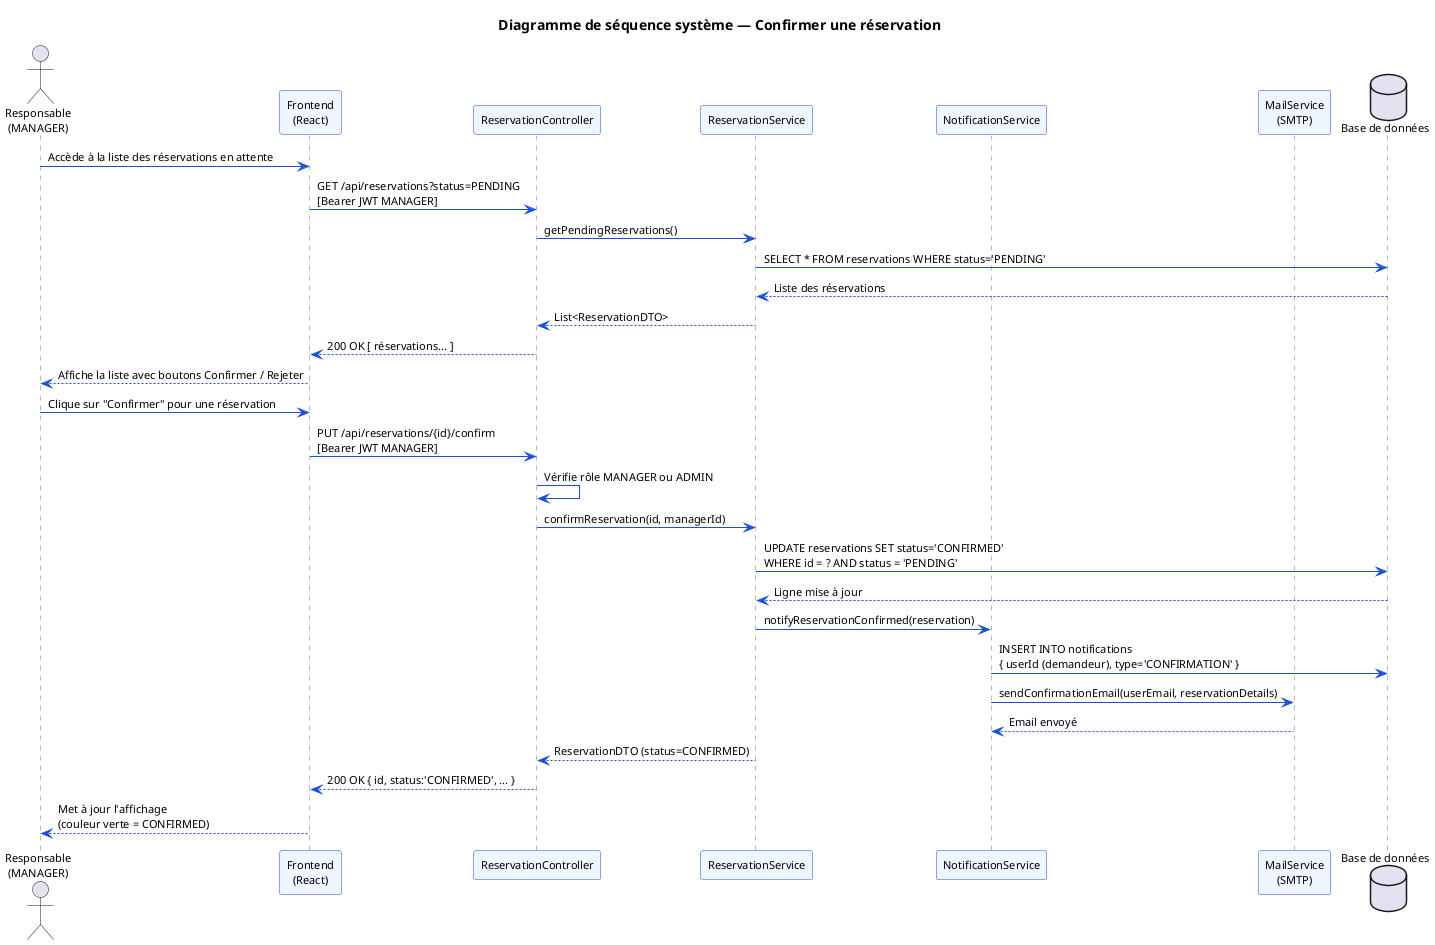

The diagram above was rendered by PlantUML. Its source (embedded in the PNG):
@startuml sprint3-seq-confirm
skinparam backgroundColor white
skinparam defaultFontName Arial
skinparam defaultFontSize 11
skinparam SequenceArrowColor #1D4ED8
skinparam SequenceLifeLineBorderColor #64748B
skinparam SequenceParticipantBorderColor #1D4ED8
skinparam SequenceParticipantBackgroundColor #EFF6FF

title Diagramme de séquence système — Confirmer une réservation

actor "Responsable\n(MANAGER)" as MGR
participant "Frontend\n(React)" as FE
participant "ReservationController" as CTRL
participant "ReservationService" as SVC
participant "NotificationService" as NOTIF
participant "MailService\n(SMTP)" as MAIL
database "Base de données" as DB

MGR -> FE : Accède à la liste des réservations en attente
FE -> CTRL : GET /api/reservations?status=PENDING\n[Bearer JWT MANAGER]
CTRL -> SVC : getPendingReservations()
SVC -> DB : SELECT * FROM reservations WHERE status='PENDING'
DB --> SVC : Liste des réservations
SVC --> CTRL : List<ReservationDTO>
CTRL --> FE : 200 OK [ réservations... ]
FE --> MGR : Affiche la liste avec boutons Confirmer / Rejeter

MGR -> FE : Clique sur "Confirmer" pour une réservation
FE -> CTRL : PUT /api/reservations/{id}/confirm\n[Bearer JWT MANAGER]

CTRL -> CTRL : Vérifie rôle MANAGER ou ADMIN

CTRL -> SVC : confirmReservation(id, managerId)
SVC -> DB : UPDATE reservations SET status='CONFIRMED'\nWHERE id = ? AND status = 'PENDING'
DB --> SVC : Ligne mise à jour

SVC -> NOTIF : notifyReservationConfirmed(reservation)
NOTIF -> DB : INSERT INTO notifications\n{ userId (demandeur), type='CONFIRMATION' }
NOTIF -> MAIL : sendConfirmationEmail(userEmail, reservationDetails)
MAIL --> NOTIF : Email envoyé

SVC --> CTRL : ReservationDTO (status=CONFIRMED)
CTRL --> FE : 200 OK { id, status:'CONFIRMED', ... }
FE --> MGR : Met à jour l'affichage\n(couleur verte = CONFIRMED)

@enduml